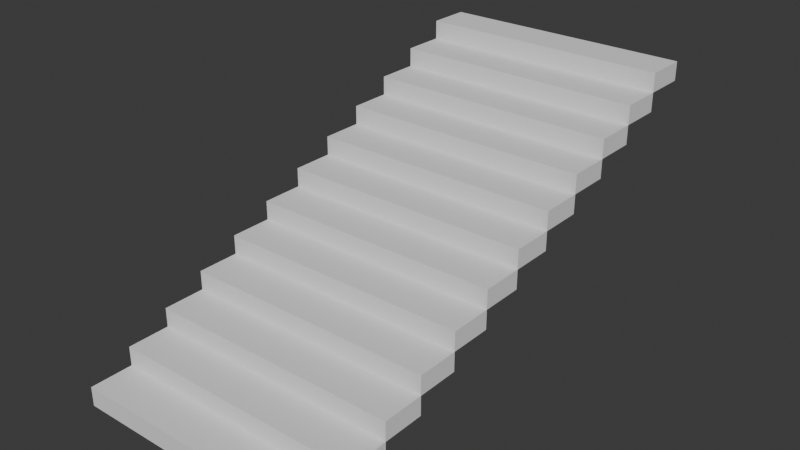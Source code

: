 # Source: naked_stairs.blend  (saved by Blender 4.4.32; exported with 4.5.12 LTS)
import bpy
from mathutils import Matrix  # noqa: F401  (used for matrix-valued properties, if any)

bpy.ops.wm.read_factory_settings(use_empty=True)
scene = bpy.context.scene
scene.name = 'Scene'

# ---- collections
col_collection = bpy.data.collections.new('Collection'); scene.collection.children.link(col_collection)

# ---- world
world_world = bpy.data.worlds.new('World'); scene.world = world_world
world_world.use_nodes = True; world_world.node_tree.nodes.clear()
_N = world_world.node_tree.nodes; _L = world_world.node_tree.links
n0 = _N.new('ShaderNodeOutputWorld'); n0.name = 'World Output'; n0.location = (300, 300)
n1 = _N.new('ShaderNodeBackground'); n1.name = 'Background'; n1.location = (10, 300)
n1.inputs[0].default_value = (0.05088, 0.05088, 0.05088, 1.0)
_L.new(n1.outputs[0], n0.inputs[0])
n0.is_active_output = True
world_world.color = (0.05088, 0.05088, 0.05088)
world_world.sun_shadow_jitter_overblur = 0.0

# ---- meshes
me_cube_001 = bpy.data.meshes.new('Cube.001')
me_cube_001.from_pydata([(-1.0, -1.0, -1.0), (-1.0, -1.0, 1.0), (-1.0, 1.0, -1.0), (-1.0, 1.0, 1.0), (1.0, -1.0, -1.0), (1.0, -1.0, 1.0), (1.0, 1.0, -1.0), (1.0, 1.0, 1.0)], [], [(0, 1, 3, 2), (2, 3, 7, 6), (6, 7, 5, 4), (4, 5, 1, 0), (2, 6, 4, 0), (7, 3, 1, 5)])
_uv = me_cube_001.uv_layers.new(name='UVMap')
_uv.uv.foreach_set('vector', [0.375, 0.0, 0.625, 0.0, 0.625, 0.25, 0.375, 0.25, 0.375, 0.25, 0.625, 0.25, 0.625, 0.5, 0.375, 0.5, 0.375, 0.5, 0.625, 0.5, 0.625, 0.75, 0.375, 0.75, 0.375, 0.75, 0.625, 0.75, 0.625, 1.0, 0.375, 1.0, 0.125, 0.5, 0.375, 0.5, 0.375, 0.75, 0.125, 0.75, 0.625, 0.5, 0.875, 0.5, 0.875, 0.75, 0.625, 0.75])
me_cube_001.update()

# ---- objects
ob_cube = bpy.data.objects.new('Cube', me_cube_001)

# ---- transforms, parenting, visibility, modifiers, constraints
ob_cube.location = (0.0, 0.0, 0.0)
ob_cube.scale = (1.0, 0.1667, 0.075)
_m = ob_cube.modifiers.new('Array', 'ARRAY')
_m.count = 12
_m.relative_offset_displace = (0.0, 1.0, 1.0)

# ---- collection membership
col_collection.objects.link(ob_cube)

# ---- scene / render settings (as saved in the file)
scene.frame_start = 1; scene.frame_end = 250; scene.frame_set(1)
scene.render.engine = 'BLENDER_EEVEE_NEXT'
bpy.context.view_layer.update()

# ---- added for rendering (the .blend has no active camera and no usable light): camera, sun
cam_auto = bpy.data.cameras.new('AutoCamera')
cam_auto.lens = 50.0
cam_auto.sensor_width = 36.0
cam_auto.clip_end = 1000.0
ob_auto_camera = bpy.data.objects.new('AutoCamera', cam_auto)
scene.collection.objects.link(ob_auto_camera)
ob_auto_camera.location = (4.46031, -3.51904, 4.39325)
ob_auto_camera.rotation_euler = (1.09748, -7.21219e-08, 0.694738)
scene.camera = ob_auto_camera
light_auto_sun = bpy.data.lights.new('AutoSun', 'SUN')
light_auto_sun.energy = 3.0
light_auto_sun.angle = 0.0523599
ob_auto_sun = bpy.data.objects.new('AutoSun', light_auto_sun)
scene.collection.objects.link(ob_auto_sun)
ob_auto_sun.rotation_euler = (0.872665, 0.174533, 0.523599)
bpy.context.view_layer.update()
